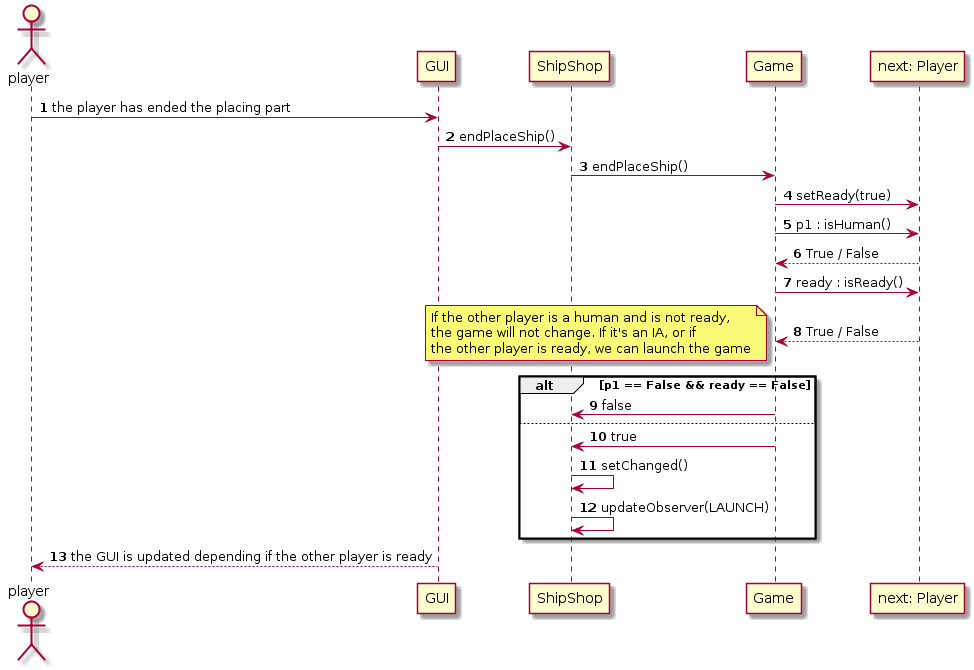

The diagram above was rendered by PlantUML. Its source (embedded in the PNG):
@startuml
autonumber
actor player

player -> GUI: the player has ended the placing part

GUI -> ShipShop: endPlaceShip()

ShipShop -> Game: endPlaceShip()

Game -> "next: Player" : setReady(true)

Game -> "next: Player": p1 : isHuman()

"next: Player" --> Game: True / False

Game -> "next: Player": ready : isReady()

"next: Player" --> Game: True / False

note left
    If the other player is a human and is not ready,
    the game will not change. If it's an IA, or if
    the other player is ready, we can launch the game
end note

alt p1 == False && ready == False

    Game -> ShipShop : false

else

    Game -> ShipShop : true

    ShipShop -> ShipShop : setChanged()

    ShipShop -> ShipShop : updateObserver(LAUNCH)

end

GUI --> player : the GUI is updated depending if the other player is ready
@enduml